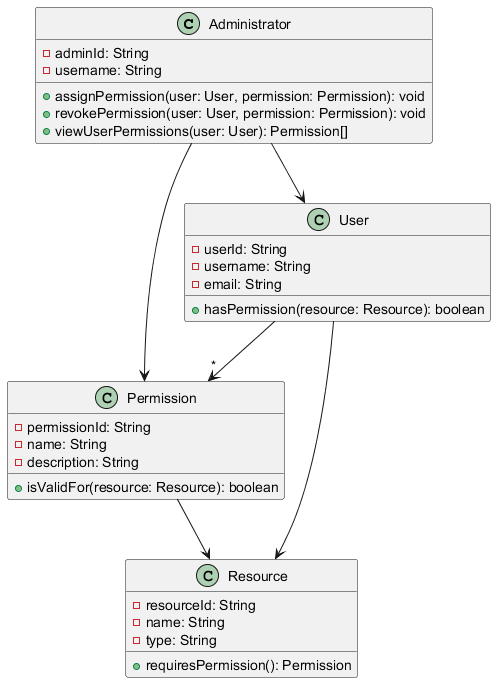

The diagram above was rendered by PlantUML. Its source (embedded in the PNG):
@startuml
class Administrator {
    - adminId: String
    - username: String
    + assignPermission(user: User, permission: Permission): void
    + revokePermission(user: User, permission: Permission): void
    + viewUserPermissions(user: User): Permission[]
}

class User {
    - userId: String
    - username: String
    - email: String
    + hasPermission(resource: Resource): boolean
}

class Permission {
    - permissionId: String
    - name: String
    - description: String
    + isValidFor(resource: Resource): boolean
}

class Resource {
    - resourceId: String
    - name: String
    - type: String
    + requiresPermission(): Permission
}

Administrator --> User
Administrator --> Permission
User --> "*" Permission
Permission --> Resource
User --> Resource
@enduml